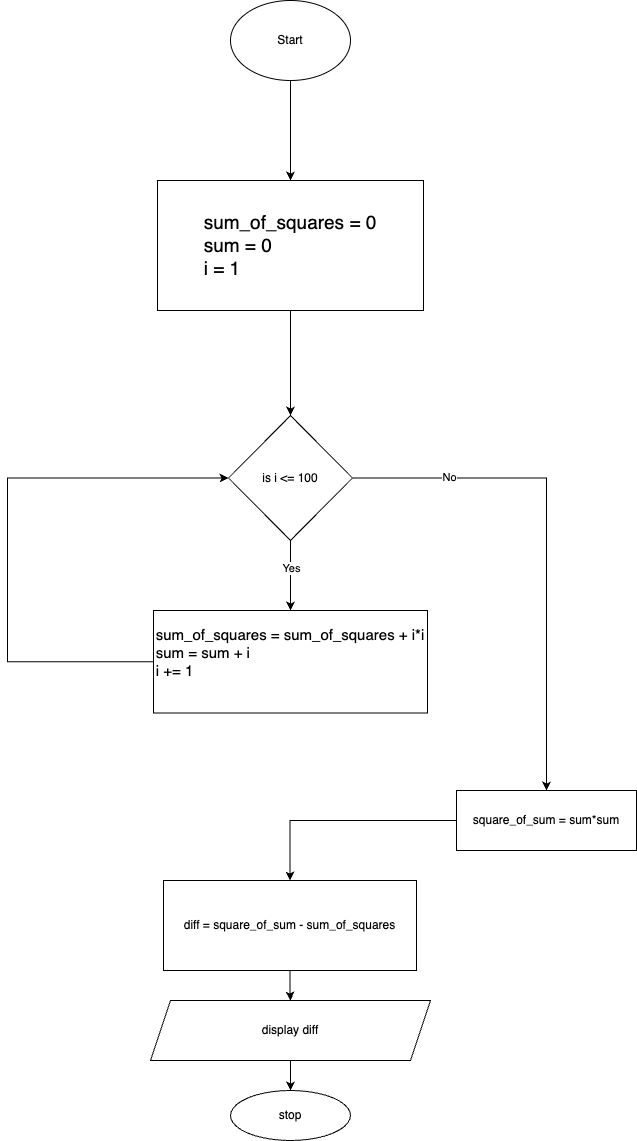

The diagram above was exported from draw.io. Its source (the exported page's mxGraphModel, read from the mxfile embedded in the PNG):
<mxGraphModel dx="1257" dy="1182" grid="1" gridSize="10" guides="1" tooltips="1" connect="1" arrows="1" fold="1" page="1" pageScale="1" pageWidth="827" pageHeight="1169" math="0" shadow="0">
  <root>
    <mxCell id="WIyWlLk6GJQsqaUBKTNV-0" />
    <mxCell id="WIyWlLk6GJQsqaUBKTNV-1" parent="WIyWlLk6GJQsqaUBKTNV-0" />
    <mxCell id="fYU4ZCSoOBxr4AhYPjjs-2" value="" style="edgeStyle=orthogonalEdgeStyle;rounded=0;orthogonalLoop=1;jettySize=auto;html=1;" edge="1" parent="WIyWlLk6GJQsqaUBKTNV-1" source="fYU4ZCSoOBxr4AhYPjjs-0" target="fYU4ZCSoOBxr4AhYPjjs-1">
      <mxGeometry relative="1" as="geometry" />
    </mxCell>
    <mxCell id="fYU4ZCSoOBxr4AhYPjjs-0" value="Start" style="ellipse;whiteSpace=wrap;html=1;" vertex="1" parent="WIyWlLk6GJQsqaUBKTNV-1">
      <mxGeometry x="354" y="20" width="120" height="80" as="geometry" />
    </mxCell>
    <mxCell id="fYU4ZCSoOBxr4AhYPjjs-4" value="" style="edgeStyle=orthogonalEdgeStyle;rounded=0;orthogonalLoop=1;jettySize=auto;html=1;" edge="1" parent="WIyWlLk6GJQsqaUBKTNV-1" source="fYU4ZCSoOBxr4AhYPjjs-1" target="fYU4ZCSoOBxr4AhYPjjs-3">
      <mxGeometry relative="1" as="geometry" />
    </mxCell>
    <mxCell id="fYU4ZCSoOBxr4AhYPjjs-1" value="&lt;div style=&quot;text-align: justify;&quot;&gt;&lt;span style=&quot;font-size: 19px; background-color: initial;&quot;&gt;sum_of_squares = 0&lt;/span&gt;&lt;/div&gt;&lt;font style=&quot;font-size: 19px;&quot;&gt;&lt;div style=&quot;text-align: justify;&quot;&gt;&lt;span style=&quot;background-color: initial;&quot;&gt;sum = 0&lt;/span&gt;&lt;/div&gt;&lt;div style=&quot;text-align: justify;&quot;&gt;&lt;span style=&quot;background-color: initial;&quot;&gt;i = 1&lt;/span&gt;&lt;br&gt;&lt;/div&gt;&lt;/font&gt;" style="whiteSpace=wrap;html=1;align=center;" vertex="1" parent="WIyWlLk6GJQsqaUBKTNV-1">
      <mxGeometry x="281" y="200" width="266" height="130" as="geometry" />
    </mxCell>
    <mxCell id="fYU4ZCSoOBxr4AhYPjjs-6" value="" style="edgeStyle=orthogonalEdgeStyle;rounded=0;orthogonalLoop=1;jettySize=auto;html=1;" edge="1" parent="WIyWlLk6GJQsqaUBKTNV-1" source="fYU4ZCSoOBxr4AhYPjjs-3" target="fYU4ZCSoOBxr4AhYPjjs-5">
      <mxGeometry relative="1" as="geometry" />
    </mxCell>
    <mxCell id="fYU4ZCSoOBxr4AhYPjjs-7" value="Yes" style="edgeLabel;html=1;align=center;verticalAlign=middle;resizable=0;points=[];" vertex="1" connectable="0" parent="fYU4ZCSoOBxr4AhYPjjs-6">
      <mxGeometry x="-0.2286" relative="1" as="geometry">
        <mxPoint as="offset" />
      </mxGeometry>
    </mxCell>
    <mxCell id="fYU4ZCSoOBxr4AhYPjjs-12" value="" style="edgeStyle=orthogonalEdgeStyle;rounded=0;orthogonalLoop=1;jettySize=auto;html=1;" edge="1" parent="WIyWlLk6GJQsqaUBKTNV-1" source="fYU4ZCSoOBxr4AhYPjjs-3" target="fYU4ZCSoOBxr4AhYPjjs-11">
      <mxGeometry relative="1" as="geometry" />
    </mxCell>
    <mxCell id="fYU4ZCSoOBxr4AhYPjjs-13" value="No" style="edgeLabel;html=1;align=center;verticalAlign=middle;resizable=0;points=[];" vertex="1" connectable="0" parent="fYU4ZCSoOBxr4AhYPjjs-12">
      <mxGeometry x="-0.6209" y="2" relative="1" as="geometry">
        <mxPoint y="1" as="offset" />
      </mxGeometry>
    </mxCell>
    <mxCell id="fYU4ZCSoOBxr4AhYPjjs-3" value="is i &amp;lt;= 100" style="rhombus;whiteSpace=wrap;html=1;" vertex="1" parent="WIyWlLk6GJQsqaUBKTNV-1">
      <mxGeometry x="352" y="435" width="124" height="125" as="geometry" />
    </mxCell>
    <mxCell id="fYU4ZCSoOBxr4AhYPjjs-10" style="edgeStyle=orthogonalEdgeStyle;rounded=0;orthogonalLoop=1;jettySize=auto;html=1;entryX=0;entryY=0.5;entryDx=0;entryDy=0;" edge="1" parent="WIyWlLk6GJQsqaUBKTNV-1" source="fYU4ZCSoOBxr4AhYPjjs-5" target="fYU4ZCSoOBxr4AhYPjjs-3">
      <mxGeometry relative="1" as="geometry">
        <mxPoint x="130" y="520" as="targetPoint" />
        <Array as="points">
          <mxPoint x="131" y="681" />
          <mxPoint x="131" y="498" />
        </Array>
      </mxGeometry>
    </mxCell>
    <mxCell id="fYU4ZCSoOBxr4AhYPjjs-5" value="&lt;div style=&quot;text-align: justify; font-size: 15px;&quot;&gt;&lt;span style=&quot;background-color: initial;&quot;&gt;&lt;font style=&quot;font-size: 15px;&quot;&gt;sum_of_squares = sum_of_squares + i*i&lt;/font&gt;&lt;/span&gt;&lt;/div&gt;&lt;div style=&quot;text-align: justify; font-size: 15px;&quot;&gt;&lt;span style=&quot;background-color: initial;&quot;&gt;&lt;font style=&quot;font-size: 15px;&quot;&gt;sum = sum + i&lt;/font&gt;&lt;/span&gt;&lt;/div&gt;&lt;div style=&quot;text-align: justify; font-size: 15px;&quot;&gt;&lt;span style=&quot;background-color: initial;&quot;&gt;&lt;font style=&quot;font-size: 15px;&quot;&gt;i += 1&lt;/font&gt;&lt;/span&gt;&lt;/div&gt;&lt;div style=&quot;text-align: justify; font-size: 15px;&quot;&gt;&lt;br&gt;&lt;/div&gt;" style="whiteSpace=wrap;html=1;" vertex="1" parent="WIyWlLk6GJQsqaUBKTNV-1">
      <mxGeometry x="277" y="630" width="274" height="102.5" as="geometry" />
    </mxCell>
    <mxCell id="fYU4ZCSoOBxr4AhYPjjs-16" value="" style="edgeStyle=orthogonalEdgeStyle;rounded=0;orthogonalLoop=1;jettySize=auto;html=1;" edge="1" parent="WIyWlLk6GJQsqaUBKTNV-1" source="fYU4ZCSoOBxr4AhYPjjs-11" target="fYU4ZCSoOBxr4AhYPjjs-15">
      <mxGeometry relative="1" as="geometry" />
    </mxCell>
    <mxCell id="fYU4ZCSoOBxr4AhYPjjs-11" value="square_of_sum = sum*sum" style="whiteSpace=wrap;html=1;" vertex="1" parent="WIyWlLk6GJQsqaUBKTNV-1">
      <mxGeometry x="580" y="810" width="180" height="60" as="geometry" />
    </mxCell>
    <mxCell id="fYU4ZCSoOBxr4AhYPjjs-18" value="" style="edgeStyle=orthogonalEdgeStyle;rounded=0;orthogonalLoop=1;jettySize=auto;html=1;" edge="1" parent="WIyWlLk6GJQsqaUBKTNV-1" source="fYU4ZCSoOBxr4AhYPjjs-15" target="fYU4ZCSoOBxr4AhYPjjs-17">
      <mxGeometry relative="1" as="geometry" />
    </mxCell>
    <mxCell id="fYU4ZCSoOBxr4AhYPjjs-15" value="diff = square_of_sum - sum_of_squares" style="whiteSpace=wrap;html=1;" vertex="1" parent="WIyWlLk6GJQsqaUBKTNV-1">
      <mxGeometry x="287" y="900" width="253" height="90" as="geometry" />
    </mxCell>
    <mxCell id="fYU4ZCSoOBxr4AhYPjjs-20" value="" style="edgeStyle=orthogonalEdgeStyle;rounded=0;orthogonalLoop=1;jettySize=auto;html=1;" edge="1" parent="WIyWlLk6GJQsqaUBKTNV-1" source="fYU4ZCSoOBxr4AhYPjjs-17" target="fYU4ZCSoOBxr4AhYPjjs-19">
      <mxGeometry relative="1" as="geometry" />
    </mxCell>
    <mxCell id="fYU4ZCSoOBxr4AhYPjjs-17" value="display diff" style="shape=parallelogram;perimeter=parallelogramPerimeter;whiteSpace=wrap;html=1;fixedSize=1;" vertex="1" parent="WIyWlLk6GJQsqaUBKTNV-1">
      <mxGeometry x="274" y="1020" width="280" height="60" as="geometry" />
    </mxCell>
    <mxCell id="fYU4ZCSoOBxr4AhYPjjs-19" value="stop" style="ellipse;whiteSpace=wrap;html=1;" vertex="1" parent="WIyWlLk6GJQsqaUBKTNV-1">
      <mxGeometry x="354" y="1110" width="120" height="50" as="geometry" />
    </mxCell>
  </root>
</mxGraphModel>